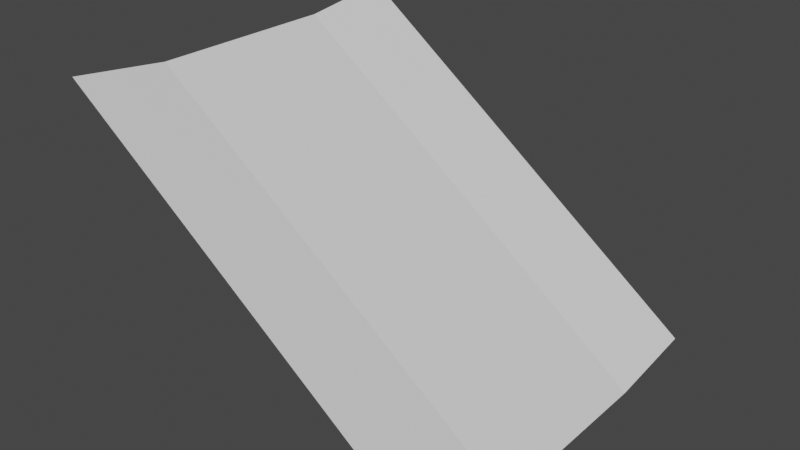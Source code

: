 # Source: Straight_Black.blend  (saved by Blender 2.80.75; exported with 4.5.12 LTS)
import bpy
from mathutils import Matrix  # noqa: F401  (used for matrix-valued properties, if any)

bpy.ops.wm.read_factory_settings(use_empty=True)
scene = bpy.context.scene
scene.name = 'Scene'

# ---- collections
col_collection = bpy.data.collections.new('Collection'); scene.collection.children.link(col_collection)

# ---- materials (node trees are filled in below, after node groups)
mat_material = bpy.data.materials.new('Material')
mat_material.alpha_threshold = 0.0
mat_material.use_transparent_shadow = False
mat_material.line_color = (0.0, 0.0, 0.0, 1.0)

# ---- material node trees
mat_material.use_nodes = True; mat_material.node_tree.nodes.clear()
_N = mat_material.node_tree.nodes; _L = mat_material.node_tree.links
n0 = _N.new('ShaderNodeOutputMaterial'); n0.name = 'Material Output'; n0.location = (300, 300)
n1 = _N.new('ShaderNodeBsdfPrincipled'); n1.name = 'Principled BSDF'; n1.location = (10, 300)
n1.distribution = 'GGX'
n1.subsurface_method = 'BURLEY'
n1.inputs[2].default_value = 0.4
n1.inputs[3].default_value = 1.45
n1.inputs[27].default_value = (0.0, 0.0, 0.0, 1.0)
n1.inputs[28].default_value = 1.0
_L.new(n1.outputs[0], n0.inputs[0])
n0.is_active_output = True

# ---- world
world_world = bpy.data.worlds.new('World'); scene.world = world_world
world_world.use_nodes = True; world_world.node_tree.nodes.clear()
_N = world_world.node_tree.nodes; _L = world_world.node_tree.links
n0 = _N.new('ShaderNodeOutputWorld'); n0.name = 'World Output'; n0.location = (300, 300)
n1 = _N.new('ShaderNodeBackground'); n1.name = 'Background'; n1.location = (10, 300)
n1.inputs[0].default_value = (0.05088, 0.05088, 0.05088, 1.0)
_L.new(n1.outputs[0], n0.inputs[0])
n0.is_active_output = True
world_world.color = (0.05088, 0.05088, 0.05088)
world_world.use_sun_shadow = False
world_world.sun_shadow_jitter_overblur = 0.0

# ---- meshes
me_cube = bpy.data.meshes.new('Cube')
me_cube.from_pydata([(0.0, 0.0, 0.5), (0.0, 16.0, 0.5), (0.0, 8.0, 0.0), (0.0, 12.0, 0.0), (0.0, 4.0, 0.0), (16.0, 0.0, -11.5), (16.0, 16.0, -11.5), (16.0, 8.0, -12.0), (16.0, 12.0, -12.0), (16.0, 4.0, -12.0)], [], [(0, 5, 9, 4), (4, 9, 7, 2), (2, 7, 8, 3), (3, 8, 6, 1)])
_uv = me_cube.uv_layers.new(name='UVMap')
_uv.uv.foreach_set('vector', [0.0, 0.0, 0.0, 0.0, 0.0, 0.0, 0.0, 0.0, 0.0, 0.0, 0.0, 0.0, 0.0, 0.0, 0.0, 0.0, 0.0, 0.0, 0.0, 0.0, 0.0, 0.0, 0.0, 0.0, 0.0, 0.0, 0.0, 0.0, 0.0, 0.0, 0.0, 0.0])
me_cube.materials.append(mat_material)
me_cube.use_remesh_preserve_volume = False
me_cube.use_remesh_preserve_attributes = False
me_cube.use_mirror_vertex_groups = False
me_cube.update()

# ---- objects
ob_cube = bpy.data.objects.new('Cube', me_cube)

# ---- transforms, parenting, visibility, modifiers, constraints
ob_cube.location = (0.0, 0.0, 0.0)
ob_cube.lock_rotations_4d = False
ob_cube.empty_display_type = 'ARROWS'
ob_cube.lineart.crease_threshold = 0.0

# ---- collection membership
col_collection.objects.link(ob_cube)

# ---- scene / render settings (as saved in the file)
scene.frame_start = 1; scene.frame_end = 250; scene.frame_set(1)
scene.render.engine = 'BLENDER_EEVEE_NEXT'
scene.cycles.use_denoising = False
scene.cycles.samples = 128
scene.cycles.sampling_pattern = 'TABULATED_SOBOL'
scene.cycles.use_adaptive_sampling = False
scene.cycles.use_light_tree = False
scene.view_settings.view_transform = 'Filmic'
bpy.context.view_layer.update()

# ---- added for rendering (the .blend has no active camera and no usable light): camera, sun
cam_auto = bpy.data.cameras.new('AutoCamera')
cam_auto.lens = 50.0
cam_auto.sensor_width = 36.0
cam_auto.clip_end = 1000.0
ob_auto_camera = bpy.data.objects.new('AutoCamera', cam_auto)
scene.collection.objects.link(ob_auto_camera)
ob_auto_camera.location = (31.9175, -20.7011, 13.384)
ob_auto_camera.rotation_euler = (1.09748, -7.21219e-08, 0.694738)
scene.camera = ob_auto_camera
light_auto_sun = bpy.data.lights.new('AutoSun', 'SUN')
light_auto_sun.energy = 3.0
light_auto_sun.angle = 0.0523599
ob_auto_sun = bpy.data.objects.new('AutoSun', light_auto_sun)
scene.collection.objects.link(ob_auto_sun)
ob_auto_sun.rotation_euler = (0.872665, 0.174533, 0.523599)
bpy.context.view_layer.update()
